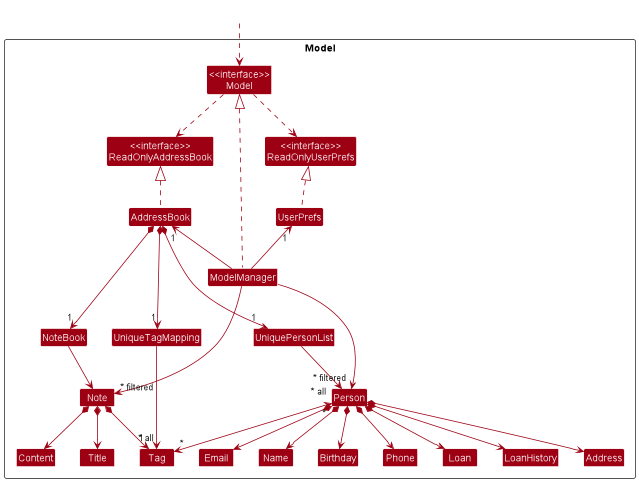

The diagram above was rendered by PlantUML. Its source (embedded in the PNG):
@startuml
!include style.puml
skinparam arrowThickness 1.1
skinparam arrowColor MODEL_COLOR
skinparam classBackgroundColor MODEL_COLOR

Package Model <<Rectangle>>{
Class "<<interface>>\nReadOnlyAddressBook" as ReadOnlyAddressBook
Class "<<interface>>\nReadOnlyUserPrefs" as ReadOnlyUserPrefs
Class "<<interface>>\nModel" as Model
Class AddressBook
Class ModelManager
Class UserPrefs

Class UniquePersonList
Class UniqueTagMapping
Class Person
Class Address
Class Birthday
Class Loan
Class LoanHistory
Class Email
Class Name
Class Phone
Class Tag
Class NoteBook
Class Note
Class Content
Class Title

}

Class HiddenOutside #FFFFFF
HiddenOutside ..> Model

AddressBook .up.|> ReadOnlyAddressBook

ModelManager .up.|> Model
Model ..> ReadOnlyUserPrefs
Model ..> ReadOnlyAddressBook
ModelManager -left-> "1" AddressBook
ModelManager -up-> "1" UserPrefs
UserPrefs .up.|> ReadOnlyUserPrefs

AddressBook *---> "1" UniquePersonList
AddressBook *---> "1" UniqueTagMapping
AddressBook *---> "1" NoteBook
UniquePersonList --> "~* all" Person
UniqueTagMapping ---> "~* all" Tag
NoteBook --> Note
Note *--> Content
Note *-->  Title
Note *--> "1" Tag
Person *--> Name
Person *--> Phone
Person *--> Email
Person *--> Address
Person *--> Birthday
Person *--> Loan
Person *--> LoanHistory
Person "*" <--> "*" Tag

Name -[hidden]right-> Phone
Phone -[hidden]right-> Address
Address -[hidden]right-> Email
NoteBook -[hidden]right-> UniquePersonList

ModelManager -->"~* filtered" Person
ModelManager -->"~* filtered" Note
@enduml